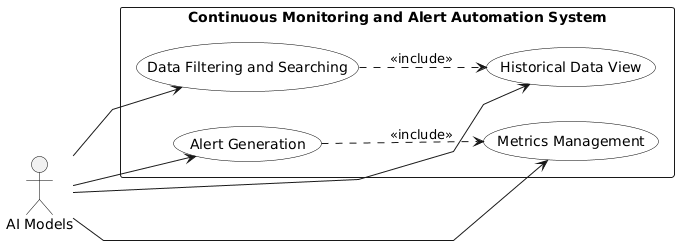

The diagram above was rendered by PlantUML. Its source (embedded in the PNG):
@startuml
left to right direction
skinparam linetype polyline
skinparam shadowing false
skinparam packageStyle rectangle

skinparam usecase {
    BackgroundColor White
    BorderColor Black
}

skinparam actor {
    BorderColor Black
}

' =========================
' ACTOR
' =========================
actor "AI Models"

' =========================
' SYSTEM BOUNDARY
' =========================
rectangle "Continuous Monitoring and Alert Automation System" {

    (Metrics Management)
    (Historical Data View)
    (Data Filtering and Searching)
    (Alert Generation)
}

' =========================
' AI MODELS ASSOCIATIONS
' =========================
"AI Models" --> (Metrics Management)
"AI Models" --> (Historical Data View)
"AI Models" --> (Data Filtering and Searching)
"AI Models" --> (Alert Generation)

' =========================
' <<include>> RELATIONSHIPS
' =========================
(Alert Generation) ..> (Metrics Management) : <<include>>

(Data Filtering and Searching) ..> (Historical Data View) : <<include>>
@enduml